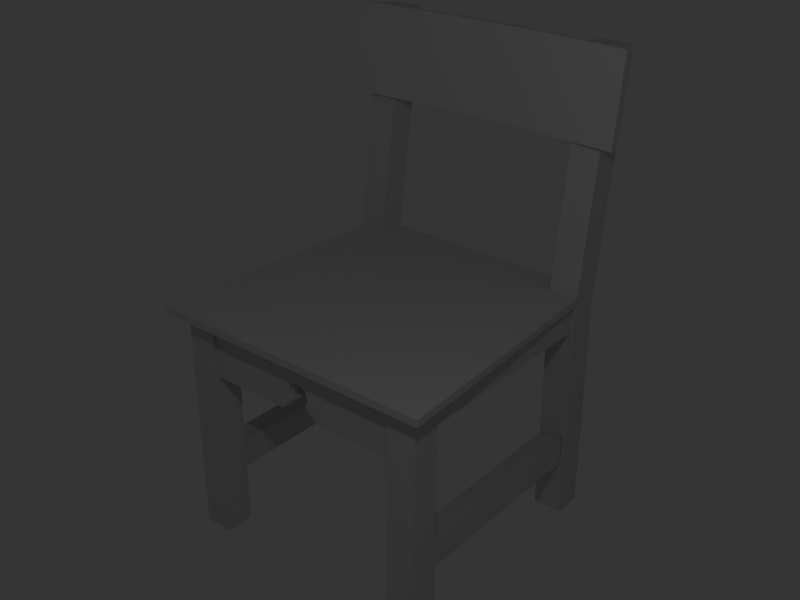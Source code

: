 # Source: chair.blend  (saved by Blender 2.73.0; exported with 4.5.12 LTS)
import bpy
from mathutils import Matrix  # noqa: F401  (used for matrix-valued properties, if any)

bpy.ops.wm.read_factory_settings(use_empty=True)
scene = bpy.context.scene
scene.name = 'Scene'

# ---- collections
col_collection_1 = bpy.data.collections.new('Collection 1'); scene.collection.children.link(col_collection_1)

# ---- materials (node trees are filled in below, after node groups)
mat_chair = bpy.data.materials.new('chair')
mat_chair.alpha_threshold = 0.0
mat_chair.roughness = 0.5
mat_chair.line_color = (0.0, 0.0, 0.0, 1.0)

# ---- material node trees

# ---- world
world_world = bpy.data.worlds.new('World'); scene.world = world_world
world_world.color = (0.2067, 0.2067, 0.2067)
world_world.use_sun_shadow = False
world_world.sun_shadow_jitter_overblur = 0.0
world_world.cycles.sampling_method = 'MANUAL'
world_world.cycles.sample_map_resolution = 256

# ---- lights
light_point = bpy.data.lights.new('Point', 'POINT')
light_point.transmission_factor = 0.0
light_point.energy = 100.0
light_point.shadow_buffer_clip_start = 0.5
light_point.shadow_soft_size = 0.1
light_point.shadow_maximum_resolution = 0.006
light_point.use_absolute_resolution = True
light_point.cycles.use_multiple_importance_sampling = False

# ---- meshes
me_chair = bpy.data.meshes.new('chair')
me_chair.from_pydata([(-6.667, 52.17, 16.8), (-20.0, 52.03, 16.86), (-20.0, 52.17, 15.86), (20.0, 52.17, 15.86), (20.0, 52.03, 16.86), (-20.0, 64.06, 17.43), (-20.0, 63.93, 18.42), (20.0, 64.06, 17.43), (20.0, 63.93, 18.42), (18.0, 3e-06, 14.0), (18.0, 1e-06, 18.0), (14.0, 1e-06, 18.0), (14.0, 3e-06, 14.0), (18.0, 63.97, 18.47), (14.0, 63.97, 18.47), (14.0, 63.41, 22.43), (18.0, 63.41, 22.43), (18.0, 32.0, 18.0), (14.0, 32.0, 18.0), (18.0, 32.0, 14.0), (14.0, 32.0, 14.0), (-14.0, 3e-06, 14.0), (-14.0, 1e-06, 18.0), (-18.0, 1e-06, 18.0), (-18.0, 3e-06, 14.0), (-14.0, 63.97, 18.47), (-18.0, 63.97, 18.47), (-18.0, 63.41, 22.43), (-14.0, 63.41, 22.43), (-14.0, 32.0, 18.0), (-18.0, 32.0, 18.0), (-14.0, 32.0, 14.0), (-18.0, 32.0, 14.0), (17.5, 8.0, -14.0), (17.49, 7.995, 14.04), (14.49, 8.005, 13.96), (14.5, 8.0, -14.0), (17.5, 12.0, -14.0), (14.5, 12.0, -14.0), (14.51, 12.01, 13.96), (17.51, 11.99, 14.04), (-14.5, 8.0, -14.0), (-14.51, 7.995, 14.04), (-17.51, 8.005, 13.96), (-17.5, 8.0, -14.0), (-14.5, 12.0, -14.0), (-17.5, 12.0, -14.0), (-17.49, 12.01, 13.96), (-14.49, 11.99, 14.04), (18.0, -1e-06, -18.0), (18.0, -3e-06, -14.0), (14.0, -3e-06, -14.0), (14.0, -1e-06, -18.0), (18.0, 32.0, -14.0), (14.0, 32.0, -14.0), (18.0, 32.0, -18.0), (14.0, 32.0, -18.0), (-14.0, -1e-06, -18.0), (-14.0, -3e-06, -14.0), (-18.0, -3e-06, -14.0), (-18.0, -1e-06, -18.0), (-14.0, 32.0, -14.0), (-18.0, 32.0, -14.0), (-14.0, 32.0, -18.0), (-18.0, 32.0, -18.0), (14.0, 32.0, 14.18), (14.0, 32.0, 17.98), (-14.0, 32.0, 17.98), (-14.0, 32.0, 14.18), (-14.0, 32.0, -20.0), (-18.0, 32.0, 14.18), (-20.0, 32.0, -20.0), (14.0, 32.0, -20.0), (20.0, 32.0, -20.0), (18.0, 32.0, 14.18), (14.0, 33.0, 14.18), (-14.0, 33.0, 14.18), (-14.0, 33.0, 17.98), (14.0, 33.0, 17.98), (-14.0, 33.0, -20.0), (-20.0, 33.0, -20.0), (-18.0, 33.0, 14.18), (14.0, 33.0, -20.0), (20.0, 33.0, -20.0), (18.0, 33.0, 14.18), (-2.8, 24.0, 17.5), (-14.0, 24.0, 17.5), (14.0, 24.0, 17.5), (2.8, 24.0, 17.5), (-2.8, 24.0, 14.5), (-14.0, 24.0, 14.5), (14.0, 24.0, 14.5), (2.8, 24.0, 14.5), (-1.569, 26.49, 17.5), (-1.131, 25.67, 17.5), (1.283, 27.83, 17.5), (14.0, 32.0, 17.5), (0.0, 32.0, 17.5), (0.0, 28.4, 17.5), (1.569, 26.49, 14.5), (1.131, 25.67, 14.5), (-1.251, 27.84, 14.5), (-14.0, 32.0, 14.5), (0.0, 32.0, 14.5), (0.0, 28.4, 14.5), (-1.569, 26.49, 14.5), (14.0, 32.0, 14.5), (1.283, 27.83, 14.5), (-1.131, 25.67, 14.5), (1.569, 26.49, 17.5), (1.131, 25.67, 17.5), (-14.0, 32.0, 17.5), (-1.251, 27.84, 17.5), (-2.8, 24.0, -14.5), (-14.0, 24.0, -14.5), (14.0, 24.0, -14.5), (2.8, 24.0, -14.5), (-2.8, 24.0, -17.5), (-14.0, 24.0, -17.5), (14.0, 24.0, -17.5), (2.8, 24.0, -17.5), (-1.569, 26.49, -14.5), (-1.131, 25.67, -14.5), (1.283, 27.83, -14.5), (14.0, 32.0, -14.5), (0.0, 32.0, -14.5), (0.0, 28.4, -14.5), (1.569, 26.49, -17.5), (1.131, 25.67, -17.5), (-1.251, 27.84, -17.5), (-14.0, 32.0, -17.5), (0.0, 32.0, -17.5), (0.0, 28.4, -17.5), (-1.569, 26.49, -17.5), (14.0, 32.0, -17.5), (1.283, 27.83, -17.5), (-1.131, 25.67, -17.5), (1.569, 26.49, -14.5), (1.131, 25.67, -14.5), (-14.0, 32.0, -14.5), (-1.251, 27.84, -14.5), (-14.5, 28.0, -14.0), (-14.5, 28.0, 14.0), (-17.5, 28.0, 14.0), (-17.5, 28.0, -14.0), (-14.5, 32.0, -14.0), (-14.5, 32.0, 14.0), (-17.5, 32.0, 14.0), (-17.5, 32.0, -14.0), (17.5, 28.0, -14.0), (17.49, 27.99, 14.04), (14.49, 28.01, 13.96), (14.5, 28.0, -14.0), (17.5, 32.0, -14.0), (17.51, 31.99, 14.04), (14.51, 32.01, 13.96), (14.5, 32.0, -14.0), (-0.6563, 25.68, -16.0), (0.6951, 25.69, -16.0), (1.131, 25.67, -14.5), (-1.131, 25.67, -17.5), (1.131, 25.67, -17.5), (-1.131, 25.67, -14.5), (2.8, 24.0, -17.5), (14.0, 24.0, -17.5), (-14.0, 24.0, -17.5), (-2.8, 24.0, -17.5), (2.598, 23.58, -16.0), (2.8, 24.0, -14.5), (14.0, 24.0, -14.5), (13.99, 23.68, -16.0), (-13.85, 23.51, -16.0), (-14.0, 24.0, -14.5), (-2.8, 24.0, -14.5), (-2.618, 23.56, -16.0), (0.9905, 27.62, -16.0), (-1.174, 26.59, -16.0), (-0.973, 27.55, -16.0), (-0.02624, 28.03, -16.0), (-0.6563, 25.68, -16.0), (0.6951, 25.69, -16.0), (1.202, 26.54, -16.0), (-1.251, 27.84, -14.5), (1.131, 25.67, -14.5), (1.569, 26.49, -14.5), (-1.131, 25.67, -17.5), (1.283, 27.83, -17.5), (-1.569, 26.49, -17.5), (0.0, 28.4, -17.5), (-1.251, 27.84, -17.5), (1.131, 25.67, -17.5), (1.569, 26.49, -17.5), (0.0, 28.4, -14.5), (1.283, 27.83, -14.5), (-1.131, 25.67, -14.5), (-1.569, 26.49, -14.5), (0.9905, 27.62, 16.0), (-1.174, 26.59, 16.0), (-0.973, 27.55, 16.0), (-0.02624, 28.03, 16.0), (-0.6563, 25.68, 16.0), (0.6951, 25.69, 16.0), (1.202, 26.54, 16.0), (-1.251, 27.84, 17.5), (1.131, 25.67, 17.5), (1.569, 26.49, 17.5), (-1.131, 25.67, 14.5), (1.283, 27.83, 14.5), (-1.569, 26.49, 14.5), (0.0, 28.4, 14.5), (-1.251, 27.84, 14.5), (1.131, 25.67, 14.5), (1.569, 26.49, 14.5), (0.0, 28.4, 17.5), (1.283, 27.83, 17.5), (-1.131, 25.67, 17.5), (-1.569, 26.49, 17.5), (-0.6563, 25.68, 16.0), (0.6951, 25.69, 16.0), (1.131, 25.67, 17.5), (-1.131, 25.67, 14.5), (1.131, 25.67, 14.5), (-1.131, 25.67, 17.5), (2.8, 24.0, 14.5), (14.0, 24.0, 14.5), (-14.0, 24.0, 14.5), (-2.8, 24.0, 14.5), (2.598, 23.58, 16.0), (2.8, 24.0, 17.5), (14.0, 24.0, 17.5), (13.99, 23.68, 16.0), (-13.85, 23.51, 16.0), (-14.0, 24.0, 17.5), (-2.8, 24.0, 17.5), (-2.618, 23.56, 16.0), (20.0, 63.93, 18.42), (20.0, 64.06, 17.43), (6.667, 63.93, 19.35), (6.667, 64.06, 18.36), (-6.667, 63.93, 19.35), (-20.0, 63.93, 18.42), (-20.0, 64.06, 17.43), (-6.667, 64.06, 18.36), (20.0, 52.03, 16.86), (20.0, 52.17, 15.86), (-6.667, 52.17, 16.8), (6.667, 52.03, 17.79), (6.667, 52.17, 16.8), (-20.0, 52.17, 15.86), (-20.0, 52.03, 16.86), (-6.667, 52.03, 17.79), (20.0, 63.93, 18.42), (20.0, 64.06, 17.43), (6.667, 63.93, 19.35), (6.667, 64.06, 18.36), (-6.667, 63.93, 19.35), (-20.0, 63.93, 18.42), (-20.0, 64.06, 17.43), (-6.667, 64.06, 18.36), (20.0, 52.03, 16.86), (20.0, 52.17, 15.86), (-6.667, 52.17, 16.8), (6.667, 52.03, 17.79), (6.667, 52.17, 16.8), (-20.0, 52.17, 15.86), (-20.0, 52.03, 16.86), (-6.667, 52.03, 17.79)], [], [(7, 8, 4, 3), (6, 5, 2, 1), (9, 10, 11, 12), (13, 14, 15, 16), (17, 18, 11, 10), (19, 17, 10, 9), (20, 19, 9, 12), (18, 20, 12, 11), (16, 15, 18, 17), (13, 16, 17, 19), (14, 13, 19, 20), (15, 14, 20, 18), (21, 22, 23, 24), (25, 26, 27, 28), (29, 30, 23, 22), (31, 29, 22, 21), (32, 31, 21, 24), (30, 32, 24, 23), (28, 27, 30, 29), (25, 28, 29, 31), (26, 25, 31, 32), (27, 26, 32, 30), (33, 34, 35, 36), (37, 38, 39, 40), (37, 40, 34, 33), (39, 38, 36, 35), (41, 42, 43, 44), (45, 46, 47, 48), (45, 48, 42, 41), (47, 46, 44, 43), (49, 50, 51, 52), (53, 54, 51, 50), (55, 53, 50, 49), (56, 55, 49, 52), (54, 56, 52, 51), (57, 58, 59, 60), (61, 62, 59, 58), (63, 61, 58, 57), (64, 63, 57, 60), (62, 64, 60, 59), (65, 66, 67, 68), (69, 68, 70, 71), (72, 65, 68, 69), (73, 74, 65, 72), (75, 76, 77, 78), (79, 80, 81, 76), (82, 79, 76, 75), (83, 82, 75, 84), (78, 77, 67, 66), (83, 84, 74, 73), (82, 83, 73, 72), (79, 82, 72, 69), (80, 79, 69, 71), (81, 80, 71, 70), (93, 86, 85, 94), (95, 96, 97, 98), (99, 91, 92, 100), (101, 102, 103, 104), (105, 90, 102, 101), (104, 103, 106, 107), (107, 106, 91, 99), (108, 89, 90, 105), (109, 87, 96, 95), (110, 88, 87, 109), (98, 97, 111, 112), (112, 111, 86, 93), (121, 114, 113, 122), (123, 124, 125, 126), (127, 119, 120, 128), (129, 130, 131, 132), (133, 118, 130, 129), (132, 131, 134, 135), (135, 134, 119, 127), (136, 117, 118, 133), (137, 115, 124, 123), (138, 116, 115, 137), (126, 125, 139, 140), (140, 139, 114, 121), (141, 142, 143, 144), (145, 146, 142, 141), (147, 148, 144, 143), (149, 150, 151, 152), (153, 154, 150, 149), (155, 156, 152, 151), (160, 157, 174, 166), (159, 158, 167, 168), (167, 158, 161, 163), (174, 157, 162, 173), (164, 170, 167, 163), (166, 174, 171, 165), (170, 169, 168, 167), (174, 173, 172, 171), (181, 175, 186, 191), (175, 178, 188, 186), (176, 179, 185, 187), (177, 176, 187, 189), (178, 177, 189, 188), (181, 180, 183, 184), (181, 184, 193, 175), (175, 193, 192, 178), (176, 195, 194, 179), (177, 182, 195, 176), (178, 192, 182, 177), (181, 191, 190, 180), (202, 196, 207, 212), (196, 199, 209, 207), (197, 200, 206, 208), (198, 197, 208, 210), (199, 198, 210, 209), (202, 201, 204, 205), (202, 205, 214, 196), (196, 214, 213, 199), (197, 216, 215, 200), (198, 203, 216, 197), (199, 213, 203, 198), (202, 212, 211, 201), (220, 217, 234, 226), (219, 218, 227, 228), (227, 218, 221, 223), (234, 217, 222, 233), (224, 230, 227, 223), (226, 234, 231, 225), (230, 229, 228, 227), (234, 233, 232, 231), (241, 242, 245, 248), (242, 238, 247, 245), (238, 236, 244, 247), (235, 237, 246, 243), (237, 239, 250, 246), (239, 240, 249, 250), (252, 254, 253, 251), (254, 258, 255, 253), (258, 257, 256, 255), (260, 259, 262, 263), (263, 262, 266, 261), (261, 266, 265, 264)])
me_chair.polygons.foreach_set('use_smooth', [0, 0, 0, 0, 0, 0, 0, 0, 0, 0, 0, 0, 0, 0, 0, 0, 0, 0, 0, 0, 0, 0, 0, 0, 0, 0, 0, 0, 0, 0, 0, 0, 0, 0, 0, 0, 0, 0, 0, 0, 0, 0, 0, 0, 0, 0, 0, 0, 0, 0, 0, 0, 0, 0, 0, 0, 0, 0, 0, 0, 0, 0, 0, 0, 0, 0, 0, 0, 0, 0, 0, 0, 0, 0, 0, 0, 0, 0, 0, 0, 0, 0, 0, 0, 1, 1, 1, 1, 1, 1, 1, 1, 1, 1, 1, 1, 1, 1, 1, 1, 1, 1, 1, 1, 1, 1, 1, 1, 1, 1, 1, 1, 1, 1, 1, 1, 1, 1, 1, 1, 1, 1, 1, 1, 1, 1, 1, 1, 1, 1, 1, 1, 1, 1, 1, 1])
_uv = me_chair.uv_layers.new(name='UVMap')
_uv.uv.foreach_set('vector', [0.6271, 0.8773, 0.6164, 0.8773, 0.6165, 0.7681, 0.6273, 0.768, 0.9969, 0.877, 0.9856, 0.8771, 0.9855, 0.768, 0.997, 0.7682, 0.2721, 0.008197, 0.2722, 0.0458, 0.2345, 0.04594, 0.2345, 0.008197, 0.2723, 0.6812, 0.2336, 0.6812, 0.2336, 0.6425, 0.2723, 0.6425, 0.2721, 0.3458, 0.2346, 0.3458, 0.2345, 0.04593, 0.2722, 0.0458, 0.3097, 0.3458, 0.2721, 0.3458, 0.2722, 0.0458, 0.3097, 0.0445, 0.1966, 0.3458, 0.1592, 0.3459, 0.1592, 0.04752, 0.1966, 0.04622, 0.2342, 0.3459, 0.1966, 0.3458, 0.1966, 0.04622, 0.2345, 0.04594, 0.272, 0.6427, 0.2346, 0.6427, 0.2346, 0.3458, 0.2721, 0.3458, 0.3093, 0.6427, 0.272, 0.6427, 0.2721, 0.3458, 0.3097, 0.3458, 0.1965, 0.6427, 0.1591, 0.6428, 0.1592, 0.3459, 0.1966, 0.3458, 0.2337, 0.6427, 0.1965, 0.6427, 0.1966, 0.3458, 0.2342, 0.3459, 0.08433, 0.01111, 0.0843, 0.04852, 0.04662, 0.04913, 0.04665, 0.01111, 0.08408, 0.6799, 0.04682, 0.6799, 0.04682, 0.6426, 0.08408, 0.6426, 0.08403, 0.346, 0.04659, 0.346, 0.04662, 0.04914, 0.0843, 0.04851, 0.1217, 0.3459, 0.08411, 0.3459, 0.0843, 0.04851, 0.1217, 0.04729, 0.1592, 0.3459, 0.1217, 0.3459, 0.1217, 0.04729, 0.1592, 0.04859, 0.04659, 0.346, 0.008973, 0.346, 0.008973, 0.04818, 0.04662, 0.04914, 0.08411, 0.6427, 0.04668, 0.6427, 0.04659, 0.346, 0.08403, 0.346, 0.1213, 0.6427, 0.08403, 0.6427, 0.08411, 0.3459, 0.1217, 0.3459, 0.1587, 0.6427, 0.1213, 0.6427, 0.1217, 0.3459, 0.1592, 0.3459, 0.04668, 0.6427, 0.009425, 0.6428, 0.008973, 0.346, 0.04659, 0.346, 0.5687, 0.2528, 0.5686, 0.5005, 0.5418, 0.5006, 0.5419, 0.2528, 0.4794, 0.2528, 0.5061, 0.2528, 0.506, 0.5005, 0.4792, 0.5005, 0.4794, 0.2528, 0.4792, 0.5005, 0.4432, 0.5005, 0.4432, 0.2528, 0.5061, 0.5006, 0.5061, 0.2528, 0.5419, 0.2528, 0.5418, 0.5006, 0.5419, 0.2528, 0.5419, 0.004525, 0.5685, 0.004535, 0.5686, 0.2528, 0.5061, 0.2528, 0.4792, 0.2528, 0.4793, 0.004535, 0.5061, 0.004525, 0.5062, 0.2528, 0.5061, 0.004525, 0.5419, 0.004525, 0.5419, 0.2528, 0.4793, 0.004535, 0.4792, 0.2528, 0.4432, 0.2528, 0.4432, 0.004535, 0.2714, 0.7183, 0.2339, 0.7183, 0.2339, 0.6808, 0.2714, 0.6808, 0.2339, 0.9957, 0.1963, 0.9957, 0.1963, 0.7182, 0.2339, 0.7182, 0.2715, 0.9958, 0.2339, 0.9958, 0.2339, 0.7183, 0.2715, 0.7183, 0.3091, 0.9958, 0.2715, 0.9958, 0.2715, 0.7183, 0.3091, 0.7183, 0.1963, 0.9957, 0.1587, 0.9957, 0.1587, 0.7182, 0.1963, 0.7182, 0.046, 0.6806, 0.08345, 0.6806, 0.08345, 0.718, 0.046, 0.718, 0.1211, 0.9955, 0.0835, 0.9955, 0.0835, 0.718, 0.1211, 0.718, 0.1587, 0.9955, 0.1211, 0.9955, 0.1211, 0.718, 0.1587, 0.718, 0.04591, 0.9955, 0.0083, 0.9955, 0.0083, 0.718, 0.04591, 0.718, 0.08352, 0.9955, 0.04591, 0.9955, 0.04591, 0.718, 0.08352, 0.718, 0.9336, 0.04979, 0.9336, 0.01283, 0.6846, 0.01283, 0.6846, 0.04979, 0.6846, 0.3677, 0.6846, 0.04979, 0.6471, 0.04979, 0.6312, 0.3677, 0.9336, 0.3677, 0.9336, 0.04979, 0.6846, 0.04979, 0.6846, 0.3677, 0.987, 0.3677, 0.9711, 0.04979, 0.9336, 0.04979, 0.9336, 0.3677, 0.683, 0.6949, 0.932, 0.6949, 0.932, 0.7318, 0.683, 0.7318, 0.932, 0.3756, 0.9854, 0.3756, 0.9695, 0.6949, 0.932, 0.6949, 0.683, 0.3756, 0.932, 0.3756, 0.932, 0.6949, 0.683, 0.6949, 0.6296, 0.3756, 0.683, 0.3756, 0.683, 0.6949, 0.6455, 0.6949, 0.683, 0.7314, 0.9322, 0.7314, 0.9322, 0.7396, 0.683, 0.7396, 0.6297, 0.3755, 0.6453, 0.6948, 0.6375, 0.6947, 0.6206, 0.3755, 0.682, 0.3756, 0.6287, 0.3756, 0.6287, 0.3677, 0.682, 0.3677, 0.9311, 0.3756, 0.682, 0.3756, 0.682, 0.3677, 0.9311, 0.3677, 0.9845, 0.3756, 0.9311, 0.3756, 0.9311, 0.3677, 0.9845, 0.3677, 0.9695, 0.6949, 0.9854, 0.3768, 0.9924, 0.3768, 0.9758, 0.6949, 0.495, 0.6381, 0.4731, 0.7479, 0.4731, 0.6489, 0.4878, 0.6342, 0.5069, 0.6129, 0.5437, 0.5006, 0.5437, 0.6242, 0.5119, 0.6242, 0.4283, 0.6104, 0.4503, 0.5006, 0.4503, 0.5995, 0.4356, 0.6142, 0.4164, 0.6353, 0.3796, 0.7479, 0.3796, 0.6242, 0.4114, 0.6242, 0.4283, 0.6381, 0.4503, 0.7479, 0.3796, 0.7479, 0.4164, 0.6353, 0.4114, 0.6242, 0.3796, 0.6242, 0.3796, 0.5006, 0.4165, 0.6129, 0.4165, 0.6129, 0.3796, 0.5006, 0.4503, 0.5006, 0.4283, 0.6104, 0.4356, 0.6342, 0.4503, 0.6489, 0.4503, 0.7479, 0.4283, 0.6381, 0.495, 0.6104, 0.4731, 0.5006, 0.5437, 0.5006, 0.5069, 0.6129, 0.4878, 0.6142, 0.4731, 0.5995, 0.4731, 0.5006, 0.495, 0.6104, 0.5119, 0.6242, 0.5437, 0.6242, 0.5437, 0.7479, 0.507, 0.6353, 0.507, 0.6353, 0.5437, 0.7479, 0.4731, 0.7479, 0.495, 0.6381, 0.4282, 0.8857, 0.4502, 0.9955, 0.4502, 0.8965, 0.4354, 0.8818, 0.4164, 0.8605, 0.3795, 0.7482, 0.3795, 0.8718, 0.4113, 0.8718, 0.4952, 0.858, 0.4732, 0.7482, 0.4732, 0.8471, 0.4879, 0.8618, 0.5071, 0.8829, 0.5438, 0.9955, 0.5438, 0.8718, 0.5121, 0.8718, 0.4952, 0.8857, 0.4732, 0.9955, 0.5438, 0.9955, 0.5071, 0.8829, 0.5121, 0.8718, 0.5438, 0.8718, 0.5438, 0.7482, 0.507, 0.8605, 0.507, 0.8605, 0.5438, 0.7482, 0.4732, 0.7482, 0.4952, 0.858, 0.4879, 0.8818, 0.4732, 0.8965, 0.4732, 0.9955, 0.4952, 0.8857, 0.4282, 0.858, 0.4502, 0.7482, 0.3795, 0.7482, 0.4164, 0.8605, 0.4354, 0.8618, 0.4502, 0.8471, 0.4502, 0.7482, 0.4282, 0.858, 0.4113, 0.8718, 0.3795, 0.8718, 0.3795, 0.9955, 0.4163, 0.8829, 0.4163, 0.8829, 0.3795, 0.9955, 0.4502, 0.9955, 0.4282, 0.8857, 0.3802, 0.2528, 0.38, 0.004507, 0.4069, 0.004507, 0.407, 0.2528, 0.3441, 0.2528, 0.344, 0.004507, 0.3799, 0.004507, 0.3802, 0.2528, 0.4431, 0.004507, 0.4431, 0.2528, 0.407, 0.2528, 0.4069, 0.004507, 0.407, 0.2528, 0.407, 0.5005, 0.3805, 0.5005, 0.3802, 0.2528, 0.4431, 0.2528, 0.4431, 0.5005, 0.407, 0.5005, 0.407, 0.2528, 0.344, 0.5005, 0.3441, 0.2528, 0.3802, 0.2528, 0.3806, 0.5005, 0.4879, 0.8818, 0.488, 0.8776, 0.4618, 0.8949, 0.4732, 0.8965, 0.4354, 0.8618, 0.4352, 0.8657, 0.4617, 0.8489, 0.4502, 0.8471, 0.4618, 0.8489, 0.4881, 0.8657, 0.4879, 0.8618, 0.4732, 0.8471, 0.4617, 0.8949, 0.4353, 0.8776, 0.4354, 0.8818, 0.4502, 0.8965, 0.4732, 0.7482, 0.4618, 0.7482, 0.4618, 0.8489, 0.4732, 0.8471, 0.4732, 0.8965, 0.4618, 0.8949, 0.4618, 0.9942, 0.4732, 0.9955, 0.4617, 0.7482, 0.4502, 0.7482, 0.4502, 0.8471, 0.4617, 0.8489, 0.4617, 0.8949, 0.4502, 0.8965, 0.4502, 0.9955, 0.4617, 0.9942, 0.5729, 0.6797, 0.5729, 0.6892, 0.5856, 0.6868, 0.5856, 0.6768, 0.5729, 0.6892, 0.5729, 0.6974, 0.5856, 0.6972, 0.5856, 0.6868, 0.5729, 0.7142, 0.5729, 0.7243, 0.5856, 0.7281, 0.5856, 0.7174, 0.5729, 0.705, 0.5729, 0.7142, 0.5856, 0.7174, 0.5856, 0.7073, 0.5729, 0.6974, 0.5729, 0.705, 0.5856, 0.7073, 0.5856, 0.6972, 0.5729, 0.6797, 0.5729, 0.6682, 0.5602, 0.6646, 0.5602, 0.6768, 0.5729, 0.6797, 0.5602, 0.6768, 0.5602, 0.6868, 0.5729, 0.6892, 0.5729, 0.6892, 0.5602, 0.6868, 0.5602, 0.6972, 0.5729, 0.6974, 0.5729, 0.7142, 0.5602, 0.7174, 0.5602, 0.7281, 0.5729, 0.7243, 0.5729, 0.705, 0.5602, 0.7073, 0.5602, 0.7174, 0.5729, 0.7142, 0.5729, 0.6974, 0.5602, 0.6972, 0.5602, 0.7073, 0.5729, 0.705, 0.5729, 0.6797, 0.5856, 0.6768, 0.5856, 0.6646, 0.5729, 0.6682, 0.6022, 0.6793, 0.6022, 0.6893, 0.6149, 0.6869, 0.6149, 0.6764, 0.6022, 0.6893, 0.6022, 0.6975, 0.6149, 0.6973, 0.6149, 0.6869, 0.6022, 0.7141, 0.6022, 0.7244, 0.6149, 0.7282, 0.6149, 0.7173, 0.6022, 0.7051, 0.6022, 0.7141, 0.6149, 0.7173, 0.6149, 0.7074, 0.6022, 0.6975, 0.6022, 0.7051, 0.6149, 0.7074, 0.6149, 0.6973, 0.6022, 0.6793, 0.6022, 0.6681, 0.5895, 0.6646, 0.5895, 0.6764, 0.6022, 0.6793, 0.5895, 0.6764, 0.5895, 0.6869, 0.6022, 0.6893, 0.6022, 0.6893, 0.5895, 0.6869, 0.5895, 0.6973, 0.6022, 0.6975, 0.6022, 0.7141, 0.5895, 0.7173, 0.5895, 0.7282, 0.6022, 0.7244, 0.6022, 0.7051, 0.5895, 0.7074, 0.5895, 0.7173, 0.6022, 0.7141, 0.6022, 0.6975, 0.5895, 0.6973, 0.5895, 0.7074, 0.6022, 0.7051, 0.6022, 0.6793, 0.6149, 0.6764, 0.6149, 0.6646, 0.6022, 0.6681, 0.4356, 0.6342, 0.4383, 0.6244, 0.4617, 0.6473, 0.4503, 0.6489, 0.4878, 0.6142, 0.4851, 0.6243, 0.4618, 0.6013, 0.4731, 0.5995, 0.4617, 0.6013, 0.4384, 0.6243, 0.4356, 0.6142, 0.4503, 0.5995, 0.4618, 0.6473, 0.4849, 0.6241, 0.4878, 0.6342, 0.4731, 0.6489, 0.4503, 0.5006, 0.4617, 0.5006, 0.4617, 0.6013, 0.4503, 0.5995, 0.4503, 0.6489, 0.4617, 0.6473, 0.4617, 0.7466, 0.4503, 0.7479, 0.4618, 0.5006, 0.4731, 0.5006, 0.4731, 0.5995, 0.4618, 0.6013, 0.4618, 0.6473, 0.4731, 0.6489, 0.4731, 0.7479, 0.4618, 0.7466, 0.9858, 0.8773, 0.8662, 0.8775, 0.8662, 0.7683, 0.9855, 0.768, 0.8662, 0.8775, 0.7467, 0.8775, 0.7467, 0.7683, 0.8662, 0.7683, 0.7467, 0.8775, 0.6271, 0.8773, 0.6271, 0.7682, 0.7467, 0.7683, 0.6271, 0.8887, 0.7467, 0.8886, 0.7467, 0.9972, 0.6271, 0.9983, 0.7467, 0.8886, 0.8662, 0.8886, 0.8662, 0.9972, 0.7467, 0.9972, 0.8662, 0.8886, 0.9858, 0.8887, 0.9858, 0.9983, 0.8662, 0.9972, 0.6271, 0.8775, 0.7467, 0.8775, 0.7467, 0.8885, 0.6271, 0.8885, 0.7467, 0.8775, 0.8662, 0.8775, 0.8662, 0.8885, 0.7467, 0.8885, 0.8662, 0.8775, 0.9858, 0.8775, 0.9858, 0.8885, 0.8662, 0.8885, 0.6272, 0.7682, 0.6272, 0.7573, 0.7468, 0.7572, 0.7468, 0.7682, 0.7468, 0.7682, 0.7468, 0.7572, 0.8663, 0.7572, 0.8663, 0.7682, 0.8663, 0.7682, 0.8663, 0.7572, 0.9855, 0.7573, 0.9855, 0.768])
_ca = me_chair.color_attributes.new('Col', 'BYTE_COLOR', 'CORNER')
_ca.data.foreach_set('color', [1.0, 1.0, 1.0, 1.0, 1.0, 1.0, 1.0, 1.0, 1.0, 1.0, 1.0, 1.0, 1.0, 1.0, 1.0, 1.0, 1.0, 1.0, 1.0, 1.0, 1.0, 1.0, 1.0, 1.0, 1.0, 1.0, 1.0, 1.0, 1.0, 1.0, 1.0, 1.0, 1.0, 1.0, 1.0, 1.0, 1.0, 1.0, 1.0, 1.0, 1.0, 1.0, 1.0, 1.0, 1.0, 1.0, 1.0, 1.0, 1.0, 1.0, 1.0, 1.0, 1.0, 1.0, 1.0, 1.0, 1.0, 1.0, 1.0, 1.0, 1.0, 1.0, 1.0, 1.0, 1.0, 1.0, 1.0, 1.0, 1.0, 1.0, 1.0, 1.0, 1.0, 1.0, 1.0, 1.0, 1.0, 1.0, 1.0, 1.0, 1.0, 1.0, 1.0, 1.0, 1.0, 1.0, 1.0, 1.0, 1.0, 1.0, 1.0, 1.0, 1.0, 1.0, 1.0, 1.0, 1.0, 1.0, 1.0, 1.0, 1.0, 1.0, 1.0, 1.0, 1.0, 1.0, 1.0, 1.0, 1.0, 1.0, 1.0, 1.0, 1.0, 1.0, 1.0, 1.0, 1.0, 1.0, 1.0, 1.0, 1.0, 1.0, 1.0, 1.0, 1.0, 1.0, 1.0, 1.0, 1.0, 1.0, 1.0, 1.0, 1.0, 1.0, 1.0, 1.0, 1.0, 1.0, 1.0, 1.0, 1.0, 1.0, 1.0, 1.0, 1.0, 1.0, 1.0, 1.0, 1.0, 1.0, 1.0, 1.0, 1.0, 1.0, 1.0, 1.0, 1.0, 1.0, 1.0, 1.0, 1.0, 1.0, 1.0, 1.0, 1.0, 1.0, 1.0, 1.0, 1.0, 1.0, 1.0, 1.0, 1.0, 1.0, 1.0, 1.0, 1.0, 1.0, 1.0, 1.0, 1.0, 1.0, 1.0, 1.0, 1.0, 1.0, 1.0, 1.0, 1.0, 1.0, 1.0, 1.0, 1.0, 1.0, 1.0, 1.0, 1.0, 1.0, 1.0, 1.0, 1.0, 1.0, 1.0, 1.0, 1.0, 1.0, 1.0, 1.0, 1.0, 1.0, 1.0, 1.0, 1.0, 1.0, 1.0, 1.0, 1.0, 1.0, 1.0, 1.0, 1.0, 1.0, 1.0, 1.0, 1.0, 1.0, 1.0, 1.0, 1.0, 1.0, 1.0, 1.0, 1.0, 1.0, 1.0, 1.0, 1.0, 1.0, 1.0, 1.0, 1.0, 1.0, 1.0, 1.0, 1.0, 1.0, 1.0, 1.0, 1.0, 1.0, 1.0, 1.0, 1.0, 1.0, 1.0, 1.0, 1.0, 1.0, 1.0, 1.0, 1.0, 1.0, 1.0, 1.0, 1.0, 1.0, 1.0, 1.0, 1.0, 1.0, 1.0, 1.0, 1.0, 1.0, 1.0, 1.0, 1.0, 1.0, 1.0, 1.0, 1.0, 1.0, 1.0, 1.0, 1.0, 1.0, 1.0, 1.0, 1.0, 1.0, 1.0, 1.0, 1.0, 1.0, 1.0, 1.0, 1.0, 1.0, 1.0, 1.0, 1.0, 1.0, 1.0, 1.0, 1.0, 1.0, 1.0, 1.0, 1.0, 1.0, 1.0, 1.0, 1.0, 1.0, 1.0, 1.0, 1.0, 1.0, 1.0, 1.0, 1.0, 1.0, 1.0, 1.0, 1.0, 1.0, 1.0, 1.0, 1.0, 1.0, 1.0, 1.0, 1.0, 1.0, 1.0, 1.0, 1.0, 1.0, 1.0, 1.0, 1.0, 1.0, 1.0, 1.0, 1.0, 1.0, 1.0, 1.0, 1.0, 1.0, 1.0, 1.0, 1.0, 1.0, 1.0, 1.0, 1.0, 1.0, 1.0, 1.0, 1.0, 1.0, 1.0, 1.0, 1.0, 1.0, 1.0, 1.0, 1.0, 1.0, 1.0, 1.0, 1.0, 1.0, 1.0, 1.0, 1.0, 1.0, 1.0, 1.0, 1.0, 1.0, 1.0, 1.0, 1.0, 1.0, 1.0, 1.0, 1.0, 1.0, 1.0, 1.0, 1.0, 1.0, 1.0, 1.0, 1.0, 1.0, 1.0, 1.0, 1.0, 1.0, 1.0, 1.0, 1.0, 1.0, 1.0, 1.0, 1.0, 1.0, 1.0, 1.0, 1.0, 1.0, 1.0, 1.0, 1.0, 1.0, 1.0, 1.0, 1.0, 1.0, 1.0, 1.0, 1.0, 1.0, 1.0, 1.0, 1.0, 1.0, 1.0, 1.0, 1.0, 1.0, 1.0, 1.0, 1.0, 1.0, 1.0, 1.0, 1.0, 1.0, 1.0, 1.0, 1.0, 1.0, 1.0, 1.0, 1.0, 1.0, 1.0, 1.0, 1.0, 1.0, 1.0, 1.0, 1.0, 1.0, 1.0, 1.0, 1.0, 1.0, 1.0, 1.0, 1.0, 1.0, 1.0, 1.0, 1.0, 1.0, 1.0, 1.0, 1.0, 1.0, 1.0, 1.0, 1.0, 1.0, 1.0, 1.0, 1.0, 1.0, 1.0, 1.0, 1.0, 1.0, 1.0, 1.0, 1.0, 1.0, 1.0, 1.0, 1.0, 1.0, 1.0, 1.0, 1.0, 1.0, 1.0, 1.0, 1.0, 1.0, 1.0, 1.0, 1.0, 1.0, 1.0, 1.0, 1.0, 1.0, 1.0, 1.0, 1.0, 1.0, 1.0, 1.0, 1.0, 1.0, 1.0, 1.0, 1.0, 1.0, 1.0, 1.0, 1.0, 1.0, 1.0, 1.0, 1.0, 1.0, 1.0, 1.0, 1.0, 1.0, 1.0, 1.0, 1.0, 1.0, 1.0, 1.0, 1.0, 1.0, 1.0, 1.0, 1.0, 1.0, 1.0, 1.0, 1.0, 1.0, 1.0, 1.0, 1.0, 1.0, 1.0, 1.0, 1.0, 1.0, 1.0, 1.0, 1.0, 1.0, 1.0, 1.0, 1.0, 1.0, 1.0, 1.0, 1.0, 1.0, 1.0, 1.0, 1.0, 1.0, 1.0, 1.0, 1.0, 1.0, 1.0, 1.0, 1.0, 1.0, 1.0, 1.0, 1.0, 1.0, 1.0, 1.0, 1.0, 1.0, 1.0, 1.0, 1.0, 1.0, 1.0, 1.0, 1.0, 1.0, 1.0, 1.0, 1.0, 1.0, 1.0, 1.0, 1.0, 1.0, 1.0, 1.0, 1.0, 1.0, 1.0, 1.0, 1.0, 1.0, 1.0, 1.0, 1.0, 1.0, 1.0, 1.0, 1.0, 1.0, 1.0, 1.0, 1.0, 1.0, 1.0, 1.0, 1.0, 1.0, 1.0, 1.0, 1.0, 1.0, 1.0, 1.0, 1.0, 1.0, 1.0, 1.0, 1.0, 1.0, 1.0, 1.0, 1.0, 1.0, 1.0, 1.0, 1.0, 1.0, 1.0, 1.0, 1.0, 1.0, 1.0, 1.0, 1.0, 1.0, 1.0, 1.0, 1.0, 1.0, 1.0, 1.0, 1.0, 1.0, 1.0, 1.0, 1.0, 1.0, 1.0, 1.0, 1.0, 1.0, 1.0, 1.0, 1.0, 1.0, 1.0, 1.0, 1.0, 1.0, 1.0, 1.0, 1.0, 1.0, 1.0, 1.0, 1.0, 1.0, 1.0, 1.0, 1.0, 1.0, 1.0, 1.0, 1.0, 1.0, 1.0, 1.0, 1.0, 1.0, 1.0, 1.0, 1.0, 1.0, 1.0, 1.0, 1.0, 1.0, 1.0, 1.0, 1.0, 1.0, 1.0, 1.0, 1.0, 1.0, 1.0, 1.0, 1.0, 1.0, 1.0, 1.0, 1.0, 1.0, 1.0, 1.0, 1.0, 1.0, 1.0, 1.0, 1.0, 1.0, 1.0, 1.0, 1.0, 1.0, 1.0, 1.0, 1.0, 1.0, 1.0, 1.0, 1.0, 1.0, 1.0, 1.0, 1.0, 1.0, 1.0, 1.0, 1.0, 1.0, 1.0, 1.0, 1.0, 1.0, 1.0, 1.0, 1.0, 1.0, 1.0, 1.0, 1.0, 1.0, 1.0, 1.0, 1.0, 1.0, 1.0, 1.0, 1.0, 1.0, 1.0, 1.0, 1.0, 1.0, 1.0, 1.0, 1.0, 1.0, 1.0, 1.0, 1.0, 1.0, 1.0, 1.0, 1.0, 1.0, 1.0, 1.0, 1.0, 1.0, 1.0, 1.0, 1.0, 1.0, 1.0, 1.0, 1.0, 1.0, 1.0, 1.0, 1.0, 1.0, 1.0, 1.0, 1.0, 1.0, 1.0, 1.0, 1.0, 1.0, 1.0, 1.0, 1.0, 1.0, 1.0, 1.0, 1.0, 1.0, 1.0, 1.0, 1.0, 1.0, 1.0, 1.0, 1.0, 1.0, 1.0, 1.0, 1.0, 1.0, 1.0, 1.0, 1.0, 1.0, 1.0, 1.0, 1.0, 1.0, 1.0, 1.0, 1.0, 1.0, 1.0, 1.0, 1.0, 1.0, 1.0, 1.0, 1.0, 1.0, 1.0, 1.0, 1.0, 1.0, 1.0, 1.0, 1.0, 1.0, 1.0, 1.0, 1.0, 1.0, 1.0, 1.0, 1.0, 1.0, 1.0, 1.0, 1.0, 1.0, 1.0, 1.0, 1.0, 1.0, 1.0, 1.0, 1.0, 1.0, 1.0, 1.0, 1.0, 1.0, 1.0, 1.0, 1.0, 1.0, 1.0, 1.0, 1.0, 1.0, 1.0, 1.0, 1.0, 1.0, 1.0, 1.0, 1.0, 1.0, 1.0, 1.0, 1.0, 1.0, 1.0, 1.0, 1.0, 1.0, 1.0, 1.0, 1.0, 1.0, 1.0, 1.0, 1.0, 1.0, 1.0, 1.0, 1.0, 1.0, 1.0, 1.0, 1.0, 1.0, 1.0, 1.0, 1.0, 1.0, 1.0, 1.0, 1.0, 1.0, 1.0, 1.0, 1.0, 1.0, 1.0, 1.0, 1.0, 1.0, 1.0, 1.0, 1.0, 1.0, 1.0, 1.0, 1.0, 1.0, 1.0, 1.0, 1.0, 1.0, 1.0, 1.0, 1.0, 1.0, 1.0, 1.0, 1.0, 1.0, 1.0, 1.0, 1.0, 1.0, 1.0, 1.0, 1.0, 1.0, 1.0, 1.0, 1.0, 1.0, 1.0, 1.0, 1.0, 1.0, 1.0, 1.0, 1.0, 1.0, 1.0, 1.0, 1.0, 1.0, 1.0, 1.0, 1.0, 1.0, 1.0, 1.0, 1.0, 1.0, 1.0, 1.0, 1.0, 1.0, 1.0, 1.0, 1.0, 1.0, 1.0, 1.0, 1.0, 1.0, 1.0, 1.0, 1.0, 1.0, 1.0, 1.0, 1.0, 1.0, 1.0, 1.0, 1.0, 1.0, 1.0, 1.0, 1.0, 1.0, 1.0, 1.0, 1.0, 1.0, 1.0, 1.0, 1.0, 1.0, 1.0, 1.0, 1.0, 1.0, 1.0, 1.0, 1.0, 1.0, 1.0, 1.0, 1.0, 1.0, 1.0, 1.0, 1.0, 1.0, 1.0, 1.0, 1.0, 1.0, 1.0, 1.0, 1.0, 1.0, 1.0, 1.0, 1.0, 1.0, 1.0, 1.0, 1.0, 1.0, 1.0, 1.0, 1.0, 1.0, 1.0, 1.0, 1.0, 1.0, 1.0, 1.0, 1.0, 1.0, 1.0, 1.0, 1.0, 1.0, 1.0, 1.0, 1.0, 1.0, 1.0, 1.0, 1.0, 1.0, 1.0, 1.0, 1.0, 1.0, 1.0, 1.0, 1.0, 1.0, 1.0, 1.0, 1.0, 1.0, 1.0, 1.0, 1.0, 1.0, 1.0, 1.0, 1.0, 1.0, 1.0, 1.0, 1.0, 1.0, 1.0, 1.0, 1.0, 1.0, 1.0, 1.0, 1.0, 1.0, 1.0, 1.0, 1.0, 1.0, 1.0, 1.0, 1.0, 1.0, 1.0, 1.0, 1.0, 1.0, 1.0, 1.0, 1.0, 1.0, 1.0, 1.0, 1.0, 1.0, 1.0, 1.0, 1.0, 1.0, 1.0, 1.0, 1.0, 1.0, 1.0, 1.0, 1.0, 1.0, 1.0, 1.0, 1.0, 1.0, 1.0, 1.0, 1.0, 1.0, 1.0, 1.0, 1.0, 1.0, 1.0, 1.0, 1.0, 1.0, 1.0, 1.0, 1.0, 1.0, 1.0, 1.0, 1.0, 1.0, 1.0, 1.0, 1.0, 1.0, 1.0, 1.0, 1.0, 1.0, 1.0, 1.0, 1.0, 1.0, 1.0, 1.0, 1.0, 1.0, 1.0, 1.0, 1.0, 1.0, 1.0, 1.0, 1.0, 1.0, 1.0, 1.0, 1.0, 1.0, 1.0, 1.0, 1.0, 1.0, 1.0, 1.0, 1.0, 1.0, 1.0, 1.0, 1.0, 1.0, 1.0, 1.0, 1.0, 1.0, 1.0, 1.0, 1.0, 1.0, 1.0, 1.0, 1.0, 1.0, 1.0, 1.0, 1.0, 1.0, 1.0, 1.0, 1.0, 1.0, 1.0, 1.0, 1.0, 1.0, 1.0, 1.0, 1.0, 1.0, 1.0, 1.0, 1.0, 1.0, 1.0, 1.0, 1.0, 1.0, 1.0, 1.0, 1.0, 1.0, 1.0, 1.0, 1.0, 1.0, 1.0, 1.0, 1.0, 1.0, 1.0, 1.0, 1.0, 1.0, 1.0, 1.0, 1.0, 1.0, 1.0, 1.0, 1.0, 1.0, 1.0, 1.0, 1.0, 1.0, 1.0, 1.0, 1.0, 1.0, 1.0, 1.0, 1.0, 1.0, 1.0, 1.0, 1.0, 1.0, 1.0, 1.0, 1.0, 1.0, 1.0, 1.0, 1.0, 1.0, 1.0, 1.0, 1.0, 1.0, 1.0, 1.0, 1.0, 1.0, 1.0, 1.0, 1.0, 1.0, 1.0, 1.0, 1.0, 1.0, 1.0, 1.0, 1.0, 1.0, 1.0, 1.0, 1.0, 1.0, 1.0, 1.0, 1.0, 1.0, 1.0, 1.0, 1.0, 1.0, 1.0, 1.0, 1.0, 1.0, 1.0, 1.0, 1.0, 1.0, 1.0, 1.0, 1.0, 1.0, 1.0, 1.0, 1.0, 1.0, 1.0, 1.0, 1.0, 1.0, 1.0, 1.0, 1.0, 1.0, 1.0, 1.0, 1.0, 1.0, 1.0, 1.0, 1.0, 1.0, 1.0, 1.0, 1.0, 1.0, 1.0, 1.0, 1.0, 1.0, 1.0, 1.0, 1.0, 1.0, 1.0, 1.0, 1.0, 1.0, 1.0, 1.0, 1.0, 1.0, 1.0, 1.0, 1.0, 1.0, 1.0, 1.0, 1.0, 1.0, 1.0, 1.0, 1.0, 1.0, 1.0, 1.0, 1.0, 1.0, 1.0, 1.0, 1.0, 1.0, 1.0, 1.0, 1.0, 1.0, 1.0, 1.0, 1.0, 1.0, 1.0, 1.0, 1.0, 1.0, 1.0, 1.0, 1.0, 1.0, 1.0, 1.0, 1.0, 1.0, 1.0, 1.0, 1.0, 1.0, 1.0, 1.0, 1.0, 1.0, 1.0, 1.0, 1.0, 1.0, 1.0, 1.0, 1.0, 1.0, 1.0, 1.0, 1.0, 1.0, 1.0, 1.0, 1.0, 1.0, 1.0, 1.0, 1.0, 1.0, 1.0, 1.0, 1.0, 1.0, 1.0, 1.0, 1.0, 1.0, 1.0, 1.0, 1.0, 1.0, 1.0, 1.0, 1.0, 1.0, 1.0, 1.0, 1.0, 1.0, 1.0, 1.0, 1.0, 1.0, 1.0, 1.0, 1.0, 1.0, 1.0, 1.0, 1.0, 1.0, 1.0, 1.0, 1.0, 1.0, 1.0, 1.0, 1.0, 1.0, 1.0, 1.0, 1.0, 1.0, 1.0, 1.0, 1.0, 1.0, 1.0, 1.0, 1.0, 1.0, 1.0, 1.0, 1.0, 1.0, 1.0, 1.0, 1.0, 1.0, 1.0, 1.0, 1.0, 1.0, 1.0, 1.0, 1.0, 1.0, 1.0, 1.0, 1.0, 1.0, 1.0, 1.0, 1.0, 1.0, 1.0, 1.0, 1.0, 1.0, 1.0, 1.0, 1.0, 1.0, 1.0, 1.0, 1.0, 1.0, 1.0, 1.0, 1.0, 1.0, 1.0, 1.0, 1.0, 1.0, 1.0, 1.0, 1.0, 1.0, 1.0, 1.0, 1.0, 1.0, 1.0, 1.0, 1.0, 1.0, 1.0, 1.0, 1.0, 1.0, 1.0, 1.0, 1.0, 1.0, 1.0, 1.0, 1.0, 1.0, 1.0, 1.0, 1.0, 1.0, 1.0, 1.0, 1.0, 1.0, 1.0, 1.0, 1.0, 1.0, 1.0, 1.0, 1.0, 1.0, 1.0, 1.0, 1.0, 1.0, 1.0, 1.0, 1.0, 1.0, 1.0, 1.0, 1.0, 1.0, 1.0, 1.0, 1.0, 1.0, 1.0, 1.0, 1.0, 1.0, 1.0, 1.0, 1.0, 1.0, 1.0, 1.0, 1.0, 1.0, 1.0, 1.0, 1.0, 1.0, 1.0, 1.0, 1.0, 1.0, 1.0, 1.0, 1.0, 1.0, 1.0, 1.0, 1.0, 1.0, 1.0, 1.0, 1.0, 1.0, 1.0, 1.0, 1.0, 1.0, 1.0, 1.0, 1.0, 1.0, 1.0, 1.0, 1.0, 1.0, 1.0, 1.0, 1.0, 1.0, 1.0, 1.0, 1.0, 1.0, 1.0, 1.0, 1.0, 1.0, 1.0, 1.0, 1.0, 1.0, 1.0, 1.0, 1.0, 1.0, 1.0, 1.0, 1.0, 1.0, 1.0, 1.0, 1.0, 1.0, 1.0, 1.0, 1.0, 1.0, 1.0, 1.0, 1.0, 1.0, 1.0, 1.0, 1.0, 1.0, 1.0, 1.0, 1.0, 1.0, 1.0, 1.0, 1.0, 1.0, 1.0, 1.0, 1.0, 1.0, 1.0, 1.0, 1.0, 1.0, 1.0, 1.0, 1.0, 1.0, 1.0, 1.0, 1.0, 1.0, 1.0, 1.0, 1.0, 1.0, 1.0, 1.0, 1.0, 1.0, 1.0, 1.0, 1.0, 1.0, 1.0, 1.0, 1.0, 1.0, 1.0, 1.0, 1.0, 1.0, 1.0, 1.0, 1.0, 1.0, 1.0, 1.0, 1.0, 1.0, 1.0, 1.0, 1.0, 1.0, 1.0, 1.0, 1.0, 1.0, 1.0, 1.0, 1.0, 1.0, 1.0, 1.0, 1.0, 1.0, 1.0, 1.0, 1.0, 1.0, 1.0, 1.0, 1.0, 1.0, 1.0, 1.0, 1.0, 1.0, 1.0, 1.0, 1.0, 1.0, 1.0, 1.0, 1.0, 1.0, 1.0, 1.0, 1.0, 1.0, 1.0, 1.0, 1.0, 1.0, 1.0, 1.0, 1.0, 1.0, 1.0, 1.0, 1.0, 1.0, 1.0, 1.0, 1.0, 1.0, 1.0, 1.0, 1.0, 1.0, 1.0, 1.0, 1.0, 1.0, 1.0, 1.0, 1.0, 1.0, 1.0, 1.0, 1.0, 1.0, 1.0, 1.0, 1.0, 1.0, 1.0, 1.0, 1.0, 1.0, 1.0, 1.0, 1.0, 1.0, 1.0, 1.0, 1.0, 1.0, 1.0, 1.0, 1.0, 1.0, 1.0, 1.0, 1.0, 1.0, 1.0, 1.0, 1.0, 1.0, 1.0, 1.0, 1.0, 1.0, 1.0, 1.0, 1.0, 1.0, 1.0, 1.0, 1.0, 1.0, 1.0, 1.0, 1.0, 1.0, 1.0, 1.0, 1.0, 1.0, 1.0, 1.0, 1.0, 1.0, 1.0, 1.0, 1.0, 1.0, 1.0, 1.0, 1.0, 1.0, 1.0, 1.0, 1.0, 1.0, 1.0, 1.0, 1.0, 1.0, 1.0, 1.0, 1.0, 1.0, 1.0, 1.0, 1.0, 1.0, 1.0, 1.0, 1.0, 1.0, 1.0, 1.0, 1.0, 1.0, 1.0, 1.0, 1.0, 1.0, 1.0, 1.0, 1.0, 1.0, 1.0, 1.0, 1.0, 1.0, 1.0, 1.0, 1.0, 1.0, 1.0, 1.0, 1.0, 1.0, 1.0, 1.0, 1.0, 1.0, 1.0, 1.0, 1.0, 1.0, 1.0, 1.0, 1.0, 1.0, 1.0, 1.0, 1.0, 1.0, 1.0, 1.0, 1.0, 1.0, 1.0, 1.0, 1.0, 1.0, 1.0, 1.0, 1.0, 1.0, 1.0, 1.0, 1.0, 1.0, 1.0, 1.0, 1.0, 1.0, 1.0, 1.0, 1.0, 1.0, 1.0, 1.0, 1.0, 1.0, 1.0, 1.0, 1.0, 1.0, 1.0, 1.0, 1.0, 1.0, 1.0, 1.0, 1.0, 1.0, 1.0, 1.0, 1.0, 1.0, 1.0, 1.0, 1.0, 1.0, 1.0, 1.0, 1.0, 1.0, 1.0, 1.0, 1.0, 1.0, 1.0, 1.0, 1.0, 1.0, 1.0, 1.0, 1.0, 1.0, 1.0, 1.0, 1.0, 1.0, 1.0, 1.0, 1.0, 1.0, 1.0, 1.0, 1.0, 1.0, 1.0, 1.0, 1.0, 1.0, 1.0, 1.0, 1.0, 1.0, 1.0, 1.0, 1.0, 1.0, 1.0, 1.0, 1.0, 1.0, 1.0, 1.0, 1.0, 1.0, 1.0, 1.0, 1.0, 1.0, 1.0, 1.0, 1.0, 1.0, 1.0, 1.0, 1.0, 1.0, 1.0, 1.0, 1.0, 1.0, 1.0, 1.0, 1.0, 1.0, 1.0, 1.0, 1.0, 1.0, 1.0, 1.0, 1.0, 1.0, 1.0, 1.0, 1.0, 1.0, 1.0, 1.0, 1.0, 1.0, 1.0, 1.0, 1.0, 1.0, 1.0, 1.0, 1.0, 1.0, 1.0, 1.0, 1.0, 1.0, 1.0, 1.0, 1.0, 1.0, 1.0, 1.0, 1.0, 1.0, 1.0, 1.0, 1.0, 1.0, 1.0, 1.0, 1.0, 1.0, 1.0, 1.0, 1.0, 1.0, 1.0, 1.0, 1.0, 1.0, 1.0, 1.0, 1.0, 1.0, 1.0, 1.0, 1.0, 1.0, 1.0, 1.0, 1.0, 1.0, 1.0, 1.0, 1.0, 1.0, 1.0, 1.0, 1.0, 1.0, 1.0, 1.0, 1.0, 1.0, 1.0, 1.0, 1.0, 1.0, 1.0, 1.0, 1.0, 1.0, 1.0, 1.0, 1.0, 1.0, 1.0, 1.0, 1.0, 1.0, 1.0, 1.0, 1.0, 1.0, 1.0, 1.0, 1.0, 1.0, 1.0, 1.0, 1.0, 1.0, 1.0, 1.0, 1.0, 1.0, 1.0, 1.0, 1.0, 1.0, 1.0, 1.0, 1.0, 1.0, 1.0, 1.0, 1.0, 1.0, 1.0, 1.0, 1.0, 1.0, 1.0, 1.0, 1.0, 1.0, 1.0, 1.0])
me_chair.materials.append(mat_chair)
me_chair.use_remesh_preserve_volume = False
me_chair.use_remesh_preserve_attributes = False
me_chair.use_mirror_vertex_groups = False
me_chair.update()

# ---- objects
ob_point = bpy.data.objects.new('Point', light_point)
ob_chair = bpy.data.objects.new('chair', me_chair)

# ---- transforms, parenting, visibility, modifiers, constraints
ob_point.location = (2.759, -3.184, 5.129)
ob_point.lineart.crease_threshold = 0.0
ob_chair.location = (0.0, 0.0, 0.0)
ob_chair.rotation_euler = (1.571, -0.0, 3.142)
ob_chair.scale = (0.05, 0.05, 0.05)
ob_chair.lock_rotations_4d = False
ob_chair.empty_display_type = 'ARROWS'
ob_chair.color = (0.0, 0.0, 0.0, 1.0)
ob_chair.lineart.crease_threshold = 0.0

# ---- collection membership
col_collection_1.objects.link(ob_point)
col_collection_1.objects.link(ob_chair)

# ---- scene / render settings (as saved in the file)
scene.frame_start = 1; scene.frame_end = 250; scene.frame_set(1)
scene.render.engine = 'BLENDER_EEVEE_NEXT'
scene.render.image_settings.file_format = 'JPEG'
scene.render.image_settings.color_mode = 'RGB'
scene.render.image_settings.compression = 90
scene.render.resolution_x = 800
scene.render.resolution_y = 600
scene.render.pixel_aspect_x = 100.0
scene.render.pixel_aspect_y = 100.0
scene.render.fps = 25
scene.render.dither_intensity = 0.0
scene.render.use_compositing = False
scene.render.use_sequencer = False
scene.render.bake_bias = 0.0
scene.render.use_stamp_time = False
scene.render.use_stamp_date = False
scene.render.use_stamp_frame = False
scene.render.use_stamp_camera = False
scene.render.use_stamp_scene = False
scene.render.use_stamp_filename = False
scene.render.use_stamp_render_time = False
scene.render.stamp_font_size = 0
scene.cycles.use_denoising = False
scene.cycles.samples = 10
scene.cycles.sampling_pattern = 'TABULATED_SOBOL'
scene.cycles.light_sampling_threshold = 0.0
scene.cycles.use_adaptive_sampling = False
scene.cycles.use_light_tree = False
scene.cycles.blur_glossy = 0.0
scene.cycles.volume_bounces = 1
scene.cycles.pixel_filter_type = 'GAUSSIAN'
scene.cycles.sample_clamp_indirect = 0.0
scene.view_settings.view_transform = 'Raw'
bpy.context.view_layer.update()

# ---- added for rendering (the .blend has no active camera): camera
cam_auto = bpy.data.cameras.new('AutoCamera')
cam_auto.lens = 50.0
cam_auto.sensor_width = 36.0
cam_auto.clip_end = 1000.0
ob_auto_camera = bpy.data.objects.new('AutoCamera', cam_auto)
scene.collection.objects.link(ob_auto_camera)
ob_auto_camera.location = (4.00759, -4.74826, 4.80765)
ob_auto_camera.rotation_euler = (1.09748, -7.21219e-08, 0.694738)
scene.camera = ob_auto_camera
bpy.context.view_layer.update()

